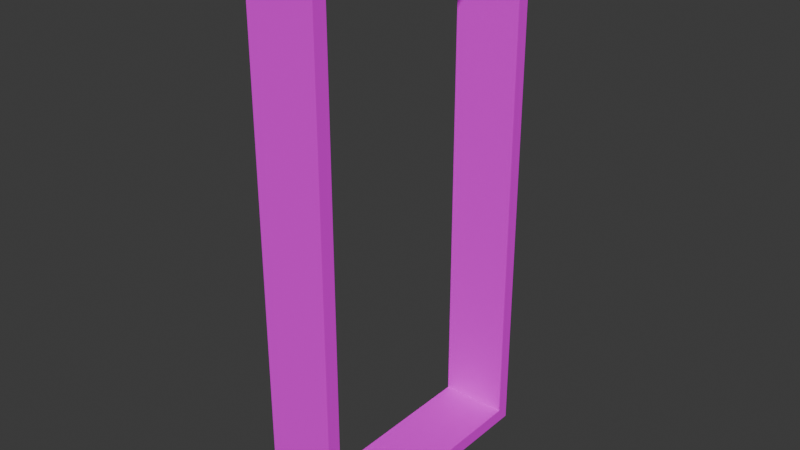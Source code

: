 # Source: door_open.blend  (saved by Blender 4.5.87; exported with 4.5.12 LTS)
import bpy
from mathutils import Matrix  # noqa: F401  (used for matrix-valued properties, if any)

bpy.ops.wm.read_factory_settings(use_empty=True)
scene = bpy.context.scene
scene.name = 'Scene'

# ---- collections
col_collection = bpy.data.collections.new('Collection'); scene.collection.children.link(col_collection)

# ---- images (referenced by path relative to the original .blend; pixels are not part of the script)
import os
ASSET_DIR = os.environ.get("B2B_ASSET_DIR", "")  # directory of the original .blend (textures are referenced by path, not embedded)
HERE = os.path.dirname(os.path.abspath(__file__))  # packed textures are extracted next to this script under _unpacked/

def load_image(name, relpath, width, height, colorspace="sRGB"):
    """Load a texture the original file referenced (path relative to the .blend, or extracted next to this script)."""
    p = next((c for c in (os.path.join(HERE, relpath), os.path.join(ASSET_DIR, relpath)) if relpath and os.path.exists(c)), "")
    if p:
        img = bpy.data.images.load(p, check_existing=True)
        img.name = name
    else:  # same state as the original file: an image datablock whose file is absent (Cycles renders it pink)
        img = bpy.data.images.new(name, width, height)
        img.source = "FILE"
        img.filepath = "//" + (relpath or name)
    img.colorspace_settings.name = colorspace
    return img
img_object_atlas_0_png = load_image('object_atlas_0.png', 'object_atlas_0.png', 1024, 1024, 'sRGB')

# ---- materials (node trees are filled in below, after node groups)
mat_texture = bpy.data.materials.new('texture')

# ---- material node trees
mat_texture.use_nodes = True; mat_texture.node_tree.nodes.clear()
_N = mat_texture.node_tree.nodes; _L = mat_texture.node_tree.links
n0 = _N.new('ShaderNodeBsdfPrincipled'); n0.name = 'Principled BSDF'; n0.location = (-200, 100)
n1 = _N.new('ShaderNodeOutputMaterial'); n1.name = 'Material Output'; n1.location = (200, 100)
n2 = _N.new('ShaderNodeTexImage'); n2.name = 'Image Texture'; n2.location = (-490, 60)
n2.image = img_object_atlas_0_png
n2.interpolation = 'Closest'
_L.new(n0.outputs[0], n1.inputs[0])
_L.new(n2.outputs[0], n0.inputs[0])
n1.is_active_output = True

# ---- world
world_world = bpy.data.worlds.new('World'); scene.world = world_world
world_world.use_nodes = True; world_world.node_tree.nodes.clear()
_N = world_world.node_tree.nodes; _L = world_world.node_tree.links
n0 = _N.new('ShaderNodeOutputWorld'); n0.name = 'World Output'; n0.location = (200, 100)
n1 = _N.new('ShaderNodeBackground'); n1.name = 'Background'; n1.location = (-200, 100)
n1.inputs[0].default_value = (0.05088, 0.05088, 0.05088, 1.0)
_L.new(n1.outputs[0], n0.inputs[0])
n0.is_active_output = True
world_world.color = (0.05088, 0.05088, 0.05088)
world_world.sun_shadow_jitter_overblur = 0.0

# ---- meshes
me_cube = bpy.data.meshes.new('Cube')
me_cube.from_pydata([(-1.25, 1.0, -1.0), (-1.25, -1.0, -1.0), (-1.25, -1.0, 1.0), (-1.25, 1.0, 1.0), (1.25, 1.0, 1.0), (1.25, 1.0, -1.0), (1.25, -1.0, -1.0), (1.25, -1.0, 1.0), (-1.25, -0.9, -1.0), (-1.25, -0.9, 1.0), (1.25, -0.9, -1.0), (1.25, -0.9, 1.0), (-1.25, 0.905, 1.0), (1.25, 0.905, -1.0), (-1.25, 0.905, -1.0), (1.25, 0.905, 1.0), (1.25, -0.9, -0.95), (-1.25, -0.9, -0.95), (-1.25, 0.905, -0.95), (1.25, 0.905, -0.95), (-1.25, -0.9, 0.9513), (-1.25, 0.905, 0.9513), (1.25, -0.9, 0.9513), (1.25, 0.905, 0.9513)], [], [(0, 3, 4, 5), (5, 4, 15, 23, 19, 13), (6, 7, 2, 1), (23, 15, 11, 22), (21, 20, 9, 12), (12, 9, 2, 7, 11, 15, 4, 3), (1, 2, 9, 20, 17, 8), (18, 21, 12, 3, 0, 14), (14, 8, 17, 18), (13, 19, 16, 10), (0, 5, 13, 10, 6, 1, 8, 14), (22, 16, 17, 20), (17, 16, 19, 18), (23, 21, 18, 19), (20, 21, 23, 22), (16, 22, 11, 7, 6, 10)])
_uv = me_cube.uv_layers.new(name='UVMap')
_uv.uv.foreach_set('vector', [0.1016, 0.875, 0.1016, 1.0, 0.1172, 1.0, 0.1172, 0.875, 0.125, 0.875, 0.125, 1.0, 0.1211, 1.0, 0.1211, 0.9961, 0.1211, 0.8789, 0.1211, 0.875, 0.07031, 0.875, 0.07031, 1.0, 0.08594, 1.0, 0.08594, 0.875, 0.1211, 0.9961, 0.1211, 1.0, 0.06641, 1.0, 0.06641, 0.9961, 0.1211, 1.0, 0.06641, 1.0, 0.06641, 0.9961, 0.1211, 0.9961, 0.1211, 0.9766, 0.06641, 0.9766, 0.0625, 0.9766, 0.0625, 0.9609, 0.06641, 0.9609, 0.1211, 0.9609, 0.125, 0.9609, 0.125, 0.9766, 0.0625, 1.0, 0.0625, 0.875, 0.06641, 0.875, 0.06641, 0.8789, 0.06641, 0.9961, 0.06641, 1.0, 0.1211, 0.9961, 0.1211, 0.8789, 0.1211, 0.875, 0.125, 0.875, 0.125, 1.0, 0.1211, 1.0, 0.1211, 0.8789, 0.06641, 0.8789, 0.06641, 0.875, 0.1211, 0.875, 0.1211, 0.875, 0.1211, 0.8789, 0.06641, 0.8789, 0.06641, 0.875, 0.125, 0.9062, 0.125, 0.9219, 0.1211, 0.9219, 0.06641, 0.9219, 0.0625, 0.9219, 0.0625, 0.9062, 0.06641, 0.9062, 0.1211, 0.9062, 0.08594, 0.9961, 0.08594, 0.8789, 0.07031, 0.8789, 0.07031, 0.9961, 0.06641, 0.8945, 0.06641, 0.8789, 0.1211, 0.8789, 0.1211, 0.8945, 0.1016, 0.9961, 0.1172, 0.9961, 0.1172, 0.8789, 0.1016, 0.8789, 0.06641, 0.9805, 0.1211, 0.9805, 0.1211, 0.9961, 0.06641, 0.9961, 0.06641, 0.8789, 0.06641, 0.9961, 0.06641, 1.0, 0.0625, 1.0, 0.0625, 0.875, 0.06641, 0.875])
me_cube.materials.append(mat_texture)
me_cube.update()

# ---- objects
ob_empty = bpy.data.objects.new('Empty', None)
ob_empty_001 = bpy.data.objects.new('Empty.001', None)
ob_cube = bpy.data.objects.new('Cube', me_cube)

# ---- transforms, parenting, visibility, modifiers, constraints
ob_empty.location = (0.0, 0.0, 0.0)
ob_empty.scale = (0.5, 0.5, 0.5)
ob_empty.empty_display_type = 'CUBE'
ob_empty_001.location = (0.0, 0.0, 1.0)
ob_empty_001.scale = (0.5, 0.5, 0.5)
ob_empty_001.empty_display_type = 'CUBE'
ob_cube.location = (0.0, 0.0, 0.5)
ob_cube.scale = (0.1, 0.5, 1.0)

# ---- collection membership
col_collection.objects.link(ob_empty)
col_collection.objects.link(ob_empty_001)
col_collection.objects.link(ob_cube)

# ---- scene / render settings (as saved in the file)
scene.frame_start = 1; scene.frame_end = 250; scene.frame_set(1)
scene.render.engine = 'BLENDER_EEVEE_NEXT'
bpy.context.view_layer.update()

# ---- added for rendering (the .blend has no active camera and no usable light): camera, sun
cam_auto = bpy.data.cameras.new('AutoCamera')
cam_auto.lens = 50.0
cam_auto.sensor_width = 36.0
cam_auto.clip_end = 1000.0
ob_auto_camera = bpy.data.objects.new('AutoCamera', cam_auto)
scene.collection.objects.link(ob_auto_camera)
ob_auto_camera.location = (2.08176, -2.49811, 2.1654)
ob_auto_camera.rotation_euler = (1.09748, -7.21219e-08, 0.694738)
scene.camera = ob_auto_camera
light_auto_sun = bpy.data.lights.new('AutoSun', 'SUN')
light_auto_sun.energy = 3.0
light_auto_sun.angle = 0.0523599
ob_auto_sun = bpy.data.objects.new('AutoSun', light_auto_sun)
scene.collection.objects.link(ob_auto_sun)
ob_auto_sun.rotation_euler = (0.872665, 0.174533, 0.523599)
bpy.context.view_layer.update()
